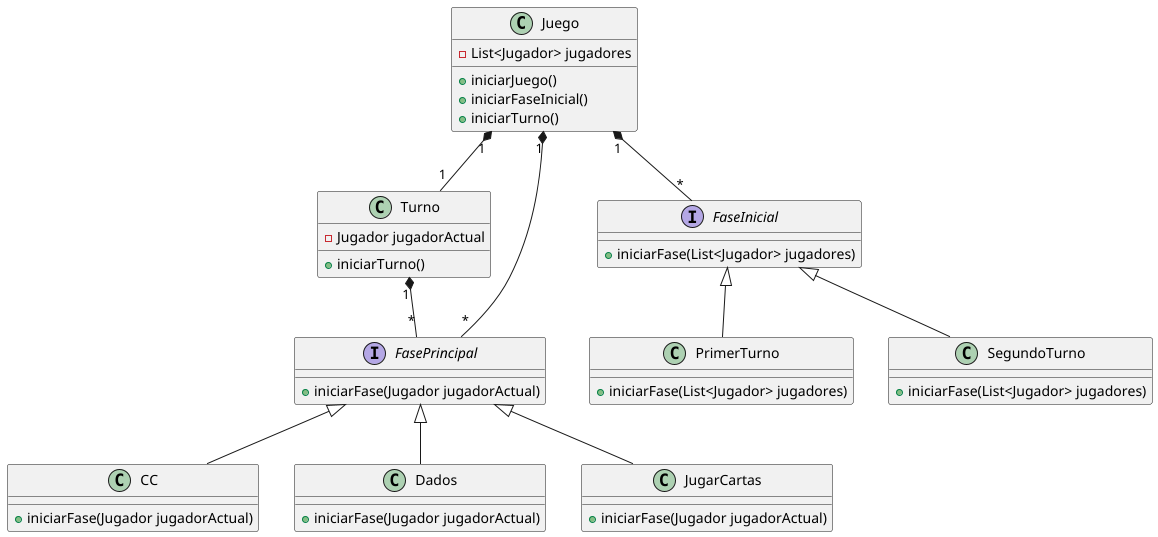

The diagram above was rendered by PlantUML. Its source (embedded in the PNG):
@startuml
class Juego{
- List<Jugador> jugadores

+ iniciarJuego()
+ iniciarFaseInicial()
+ iniciarTurno()
}

class Turno{
- Jugador jugadorActual

+ iniciarTurno()
}

interface FasePrincipal{
+ iniciarFase(Jugador jugadorActual)
}

class CC{
+ iniciarFase(Jugador jugadorActual)
}

class Dados{
+ iniciarFase(Jugador jugadorActual)
}

class JugarCartas{
+ iniciarFase(Jugador jugadorActual)
}
interface FaseInicial{
+ iniciarFase(List<Jugador> jugadores)
}

class PrimerTurno{
+ iniciarFase(List<Jugador> jugadores)
}

class SegundoTurno{
+ iniciarFase(List<Jugador> jugadores)
}

Juego "1" *-- "*" FaseInicial
Juego "1" *-- "*" FasePrincipal
Juego "1" *-- "1" Turno

FaseInicial <|-- PrimerTurno
FaseInicial <|-- SegundoTurno

FasePrincipal <|-- Dados
FasePrincipal <|-- CC
FasePrincipal <|-- JugarCartas

Turno "1" *-- "*" FasePrincipal
@enduml